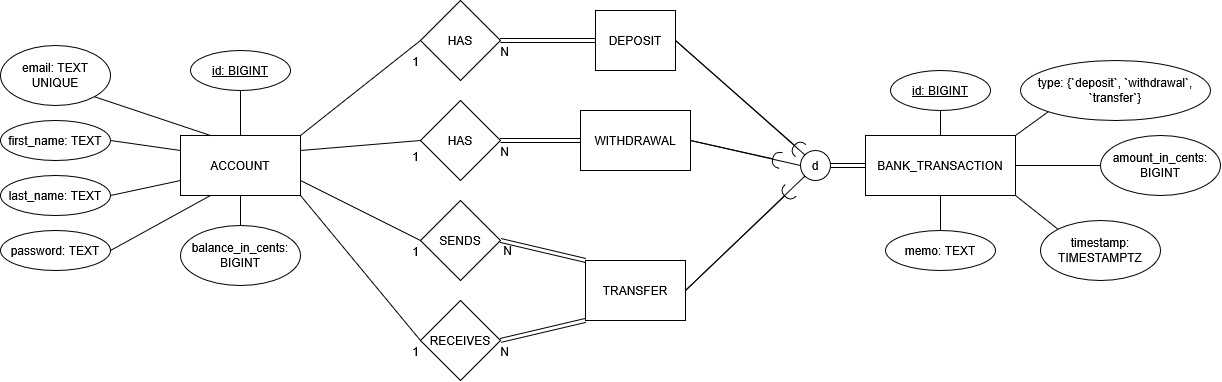

The diagram above was exported from draw.io. Its source (the exported page's mxGraphModel, read from the mxfile embedded in the PNG):
<mxGraphModel dx="3191" dy="1216" grid="1" gridSize="10" guides="1" tooltips="1" connect="1" arrows="1" fold="1" page="1" pageScale="1" pageWidth="850" pageHeight="1100" math="0" shadow="0">
  <root>
    <mxCell id="0" />
    <mxCell id="1" parent="0" />
    <mxCell id="l2dxpFUoDwW1OAxdEkuN-1" parent="1" style="rounded=0;whiteSpace=wrap;html=1;" value="ACCOUNT" vertex="1">
      <mxGeometry height="60" width="120" x="130" y="225" as="geometry" />
    </mxCell>
    <mxCell id="l2dxpFUoDwW1OAxdEkuN-2" parent="1" style="rounded=0;whiteSpace=wrap;html=1;" value="BANK_TRANSACTION" vertex="1">
      <mxGeometry height="60" width="150" x="815" y="225" as="geometry" />
    </mxCell>
    <mxCell id="l2dxpFUoDwW1OAxdEkuN-3" parent="1" style="rhombus;whiteSpace=wrap;html=1;shapeInside=1;" value="HAS" vertex="1">
      <mxGeometry height="80" width="80" x="370" y="90" as="geometry" />
    </mxCell>
    <mxCell id="l2dxpFUoDwW1OAxdEkuN-6" edge="1" parent="1" source="l2dxpFUoDwW1OAxdEkuN-1" style="endArrow=none;html=1;rounded=0;entryX=0;entryY=0.5;entryDx=0;entryDy=0;exitX=1;exitY=0;exitDx=0;exitDy=0;" target="l2dxpFUoDwW1OAxdEkuN-3" value="">
      <mxGeometry relative="1" as="geometry">
        <mxPoint x="390" y="260" as="sourcePoint" />
        <mxPoint x="449.6399999999999" y="309.74" as="targetPoint" />
      </mxGeometry>
    </mxCell>
    <mxCell id="l2dxpFUoDwW1OAxdEkuN-7" connectable="0" parent="l2dxpFUoDwW1OAxdEkuN-6" style="resizable=0;html=1;whiteSpace=wrap;align=right;verticalAlign=bottom;" value="1" vertex="1">
      <mxGeometry relative="1" x="1" as="geometry">
        <mxPoint y="30" as="offset" />
      </mxGeometry>
    </mxCell>
    <mxCell id="l2dxpFUoDwW1OAxdEkuN-8" edge="1" parent="1" source="l2dxpFUoDwW1OAxdEkuN-3" style="shape=link;html=1;rounded=0;exitX=1;exitY=0.5;exitDx=0;exitDy=0;entryX=0;entryY=0.5;entryDx=0;entryDy=0;" target="xyCwfSbXMg7VraAQe5g8-19" value="">
      <mxGeometry relative="1" as="geometry">
        <mxPoint x="350" y="309.74" as="sourcePoint" />
        <mxPoint x="410" y="300" as="targetPoint" />
      </mxGeometry>
    </mxCell>
    <mxCell id="l2dxpFUoDwW1OAxdEkuN-9" connectable="0" parent="l2dxpFUoDwW1OAxdEkuN-8" style="resizable=0;html=1;whiteSpace=wrap;align=right;verticalAlign=bottom;" value="N" vertex="1">
      <mxGeometry relative="1" x="1" as="geometry">
        <mxPoint x="-85" y="20" as="offset" />
      </mxGeometry>
    </mxCell>
    <mxCell id="l2dxpFUoDwW1OAxdEkuN-10" parent="1" style="ellipse;whiteSpace=wrap;html=1;align=center;fontStyle=4;" value="id: BIGINT" vertex="1">
      <mxGeometry height="40" width="100" x="140" y="140" as="geometry" />
    </mxCell>
    <mxCell id="l2dxpFUoDwW1OAxdEkuN-11" parent="1" style="ellipse;whiteSpace=wrap;html=1;align=center;" value="email: TEXT UNIQUE" vertex="1">
      <mxGeometry height="60" width="110" x="-50" y="135" as="geometry" />
    </mxCell>
    <mxCell id="l2dxpFUoDwW1OAxdEkuN-13" parent="1" style="ellipse;whiteSpace=wrap;html=1;align=center;" value="balance_in_cents: BIGINT" vertex="1">
      <mxGeometry height="60" width="120" x="130" y="315" as="geometry" />
    </mxCell>
    <mxCell id="l2dxpFUoDwW1OAxdEkuN-15" edge="1" parent="1" source="l2dxpFUoDwW1OAxdEkuN-10" style="endArrow=none;html=1;rounded=0;entryX=0.5;entryY=0;entryDx=0;entryDy=0;exitX=0.5;exitY=1;exitDx=0;exitDy=0;" target="l2dxpFUoDwW1OAxdEkuN-1" value="">
      <mxGeometry relative="1" as="geometry">
        <mxPoint x="100" y="204.66" as="sourcePoint" />
        <mxPoint x="260" y="204.66" as="targetPoint" />
      </mxGeometry>
    </mxCell>
    <mxCell id="l2dxpFUoDwW1OAxdEkuN-16" edge="1" parent="1" source="l2dxpFUoDwW1OAxdEkuN-11" style="endArrow=none;html=1;rounded=0;entryX=0.25;entryY=0;entryDx=0;entryDy=0;exitX=1;exitY=1;exitDx=0;exitDy=0;" target="l2dxpFUoDwW1OAxdEkuN-1" value="">
      <mxGeometry relative="1" as="geometry">
        <mxPoint x="100" y="254.66000000000003" as="sourcePoint" />
        <mxPoint x="260" y="254.66000000000003" as="targetPoint" />
      </mxGeometry>
    </mxCell>
    <mxCell id="l2dxpFUoDwW1OAxdEkuN-17" edge="1" parent="1" source="xyCwfSbXMg7VraAQe5g8-4" style="endArrow=none;html=1;rounded=0;exitX=1;exitY=0.5;exitDx=0;exitDy=0;entryX=0.25;entryY=1;entryDx=0;entryDy=0;" target="l2dxpFUoDwW1OAxdEkuN-1" value="">
      <mxGeometry relative="1" as="geometry">
        <mxPoint x="220" y="275" as="sourcePoint" />
        <mxPoint x="380" y="275" as="targetPoint" />
      </mxGeometry>
    </mxCell>
    <mxCell id="l2dxpFUoDwW1OAxdEkuN-18" parent="1" style="ellipse;whiteSpace=wrap;html=1;align=center;fontStyle=4;" value="id: BIGINT" vertex="1">
      <mxGeometry height="40" width="100" x="840" y="160" as="geometry" />
    </mxCell>
    <mxCell id="l2dxpFUoDwW1OAxdEkuN-19" parent="1" style="ellipse;whiteSpace=wrap;html=1;align=center;" value="amount_in_cents: BIGINT" vertex="1">
      <mxGeometry height="60" width="120" x="1050" y="225" as="geometry" />
    </mxCell>
    <mxCell id="l2dxpFUoDwW1OAxdEkuN-20" parent="1" style="ellipse;whiteSpace=wrap;html=1;align=center;" value="timestamp: TIMESTAMPTZ" vertex="1">
      <mxGeometry height="60" width="120" x="990" y="310" as="geometry" />
    </mxCell>
    <mxCell id="l2dxpFUoDwW1OAxdEkuN-22" edge="1" parent="1" source="l2dxpFUoDwW1OAxdEkuN-18" style="endArrow=none;html=1;rounded=0;exitX=0.5;exitY=1;exitDx=0;exitDy=0;entryX=0.5;entryY=0;entryDx=0;entryDy=0;" target="l2dxpFUoDwW1OAxdEkuN-2" value="">
      <mxGeometry relative="1" as="geometry">
        <mxPoint x="635" y="255" as="sourcePoint" />
        <mxPoint x="795" y="255" as="targetPoint" />
      </mxGeometry>
    </mxCell>
    <mxCell id="l2dxpFUoDwW1OAxdEkuN-24" edge="1" parent="1" source="l2dxpFUoDwW1OAxdEkuN-2" style="endArrow=none;html=1;rounded=0;entryX=0;entryY=0.5;entryDx=0;entryDy=0;exitX=1;exitY=0.5;exitDx=0;exitDy=0;" target="l2dxpFUoDwW1OAxdEkuN-19" value="">
      <mxGeometry relative="1" as="geometry">
        <mxPoint x="635" y="255" as="sourcePoint" />
        <mxPoint x="795" y="255" as="targetPoint" />
      </mxGeometry>
    </mxCell>
    <mxCell id="l2dxpFUoDwW1OAxdEkuN-25" edge="1" parent="1" source="l2dxpFUoDwW1OAxdEkuN-20" style="endArrow=none;html=1;rounded=0;exitX=0;exitY=0;exitDx=0;exitDy=0;entryX=1;entryY=1;entryDx=0;entryDy=0;" target="l2dxpFUoDwW1OAxdEkuN-2" value="">
      <mxGeometry relative="1" as="geometry">
        <mxPoint x="635" y="255" as="sourcePoint" />
        <mxPoint x="795" y="255" as="targetPoint" />
      </mxGeometry>
    </mxCell>
    <mxCell id="xyCwfSbXMg7VraAQe5g8-4" parent="1" style="ellipse;whiteSpace=wrap;html=1;align=center;" value="password: TEXT" vertex="1">
      <mxGeometry height="40" width="110" x="-50" y="320" as="geometry" />
    </mxCell>
    <mxCell id="xyCwfSbXMg7VraAQe5g8-6" edge="1" parent="1" source="l2dxpFUoDwW1OAxdEkuN-13" style="endArrow=none;html=1;rounded=0;exitX=0.5;exitY=0;exitDx=0;exitDy=0;entryX=0.5;entryY=1;entryDx=0;entryDy=0;" target="l2dxpFUoDwW1OAxdEkuN-1" value="">
      <mxGeometry relative="1" as="geometry">
        <mxPoint x="165" y="335" as="sourcePoint" />
        <mxPoint x="160" y="295" as="targetPoint" />
      </mxGeometry>
    </mxCell>
    <mxCell id="xyCwfSbXMg7VraAQe5g8-17" edge="1" parent="1" source="xyCwfSbXMg7VraAQe5g8-18" style="shape=link;html=1;rounded=0;entryX=0;entryY=0.5;entryDx=0;entryDy=0;exitX=1;exitY=0.5;exitDx=0;exitDy=0;" target="l2dxpFUoDwW1OAxdEkuN-2" value="">
      <mxGeometry relative="1" width="100" as="geometry">
        <mxPoint x="885" y="345" as="sourcePoint" />
        <mxPoint x="945" y="385" as="targetPoint" />
      </mxGeometry>
    </mxCell>
    <mxCell id="xyCwfSbXMg7VraAQe5g8-18" parent="1" style="ellipse;whiteSpace=wrap;html=1;shapeInside=1;aspect=fixed;" value="d" vertex="1">
      <mxGeometry height="30" width="30" x="750" y="240" as="geometry" />
    </mxCell>
    <mxCell id="xyCwfSbXMg7VraAQe5g8-19" parent="1" style="rounded=0;whiteSpace=wrap;html=1;" value="DEPOSIT" vertex="1">
      <mxGeometry height="60" width="80" x="545" y="100" as="geometry" />
    </mxCell>
    <mxCell id="xyCwfSbXMg7VraAQe5g8-20" parent="1" style="rounded=0;whiteSpace=wrap;html=1;" value="TRANSFER" vertex="1">
      <mxGeometry height="60" width="100" x="535" y="350" as="geometry" />
    </mxCell>
    <mxCell id="xyCwfSbXMg7VraAQe5g8-21" parent="1" style="rhombus;whiteSpace=wrap;html=1;shapeInside=1;" value="SENDS" vertex="1">
      <mxGeometry height="80" width="80" x="370" y="290" as="geometry" />
    </mxCell>
    <mxCell id="xyCwfSbXMg7VraAQe5g8-22" parent="1" style="rhombus;whiteSpace=wrap;html=1;shapeInside=1;" value="RECEIVES" vertex="1">
      <mxGeometry height="80" width="80" x="370" y="390" as="geometry" />
    </mxCell>
    <mxCell id="xyCwfSbXMg7VraAQe5g8-23" edge="1" parent="1" source="l2dxpFUoDwW1OAxdEkuN-1" style="endArrow=none;html=1;rounded=0;exitX=1;exitY=0.75;exitDx=0;exitDy=0;entryX=0;entryY=0.5;entryDx=0;entryDy=0;" target="xyCwfSbXMg7VraAQe5g8-21" value="">
      <mxGeometry height="50" relative="1" width="50" as="geometry">
        <mxPoint x="540" y="360" as="sourcePoint" />
        <mxPoint x="590" y="310" as="targetPoint" />
      </mxGeometry>
    </mxCell>
    <mxCell id="xyCwfSbXMg7VraAQe5g8-24" edge="1" parent="1" source="l2dxpFUoDwW1OAxdEkuN-1" style="endArrow=none;html=1;rounded=0;exitX=1;exitY=1;exitDx=0;exitDy=0;entryX=0;entryY=0.5;entryDx=0;entryDy=0;" target="xyCwfSbXMg7VraAQe5g8-22" value="">
      <mxGeometry height="50" relative="1" width="50" as="geometry">
        <mxPoint x="540" y="360" as="sourcePoint" />
        <mxPoint x="590" y="310" as="targetPoint" />
      </mxGeometry>
    </mxCell>
    <mxCell id="xyCwfSbXMg7VraAQe5g8-25" connectable="0" parent="1" style="resizable=0;html=1;whiteSpace=wrap;align=right;verticalAlign=bottom;" value="1" vertex="1">
      <mxGeometry x="370" y="255" as="geometry" />
    </mxCell>
    <mxCell id="xyCwfSbXMg7VraAQe5g8-26" connectable="0" parent="1" style="resizable=0;html=1;whiteSpace=wrap;align=right;verticalAlign=bottom;" value="1" vertex="1">
      <mxGeometry x="370" y="350" as="geometry" />
    </mxCell>
    <mxCell id="xyCwfSbXMg7VraAQe5g8-27" edge="1" parent="1" source="xyCwfSbXMg7VraAQe5g8-21" style="shape=link;html=1;rounded=0;exitX=1;exitY=0.5;exitDx=0;exitDy=0;entryX=0;entryY=0;entryDx=0;entryDy=0;" target="xyCwfSbXMg7VraAQe5g8-20" value="">
      <mxGeometry relative="1" width="100" as="geometry">
        <mxPoint x="520" y="340" as="sourcePoint" />
        <mxPoint x="620" y="340" as="targetPoint" />
      </mxGeometry>
    </mxCell>
    <mxCell id="xyCwfSbXMg7VraAQe5g8-28" edge="1" parent="1" source="xyCwfSbXMg7VraAQe5g8-22" style="shape=link;html=1;rounded=0;exitX=1;exitY=0.5;exitDx=0;exitDy=0;entryX=0;entryY=1;entryDx=0;entryDy=0;" target="xyCwfSbXMg7VraAQe5g8-20" value="">
      <mxGeometry relative="1" width="100" as="geometry">
        <mxPoint x="520" y="340" as="sourcePoint" />
        <mxPoint x="620" y="340" as="targetPoint" />
      </mxGeometry>
    </mxCell>
    <mxCell id="xyCwfSbXMg7VraAQe5g8-29" connectable="0" parent="1" style="resizable=0;html=1;whiteSpace=wrap;align=right;verticalAlign=bottom;" value="N" vertex="1">
      <mxGeometry x="490" y="260" as="geometry">
        <mxPoint x="-27" y="89" as="offset" />
      </mxGeometry>
    </mxCell>
    <mxCell id="xyCwfSbXMg7VraAQe5g8-30" connectable="0" parent="1" style="resizable=0;html=1;whiteSpace=wrap;align=right;verticalAlign=bottom;" value="N" vertex="1">
      <mxGeometry x="460" y="450" as="geometry" />
    </mxCell>
    <mxCell id="233oCHKELaGCLD5nJPEE-1" parent="1" style="ellipse;whiteSpace=wrap;html=1;align=center;" value="first_name: TEXT" vertex="1">
      <mxGeometry height="40" width="110" x="-50" y="210" as="geometry" />
    </mxCell>
    <mxCell id="233oCHKELaGCLD5nJPEE-2" parent="1" style="ellipse;whiteSpace=wrap;html=1;align=center;" value="last_name: TEXT" vertex="1">
      <mxGeometry height="40" width="110" x="-50" y="265" as="geometry" />
    </mxCell>
    <mxCell id="233oCHKELaGCLD5nJPEE-5" edge="1" parent="1" source="233oCHKELaGCLD5nJPEE-1" style="endArrow=none;html=1;rounded=0;exitX=1;exitY=0.5;exitDx=0;exitDy=0;entryX=0;entryY=0.25;entryDx=0;entryDy=0;" target="l2dxpFUoDwW1OAxdEkuN-1" value="">
      <mxGeometry relative="1" as="geometry">
        <mxPoint x="75" y="310" as="sourcePoint" />
        <mxPoint x="120" y="260" as="targetPoint" />
      </mxGeometry>
    </mxCell>
    <mxCell id="233oCHKELaGCLD5nJPEE-6" edge="1" parent="1" source="233oCHKELaGCLD5nJPEE-2" style="endArrow=none;html=1;rounded=0;exitX=1;exitY=0.5;exitDx=0;exitDy=0;entryX=0;entryY=0.75;entryDx=0;entryDy=0;" target="l2dxpFUoDwW1OAxdEkuN-1" value="">
      <mxGeometry relative="1" as="geometry">
        <mxPoint x="70" y="305" as="sourcePoint" />
        <mxPoint x="110" y="305" as="targetPoint" />
      </mxGeometry>
    </mxCell>
    <mxCell id="233oCHKELaGCLD5nJPEE-8" edge="1" parent="1" source="l2dxpFUoDwW1OAxdEkuN-2" style="endArrow=none;html=1;rounded=0;entryX=0;entryY=1;entryDx=0;entryDy=0;exitX=1;exitY=0;exitDx=0;exitDy=0;" target="RV0sFnmlzF62eZ20XUjE-5" value="">
      <mxGeometry relative="1" as="geometry">
        <mxPoint x="1010" y="215" as="sourcePoint" />
        <mxPoint x="1001.611652" y="201.21320300000002" as="targetPoint" />
      </mxGeometry>
    </mxCell>
    <mxCell id="233oCHKELaGCLD5nJPEE-10" parent="1" style="ellipse;whiteSpace=wrap;html=1;align=center;aspect=fixed;fillColor=none;strokeColor=none;resizable=0;perimeter=centerPerimeter;rotatable=0;allowArrows=0;points=[];outlineConnect=1;" value="" vertex="1">
      <mxGeometry height="10" width="10" x="690" y="400" as="geometry" />
    </mxCell>
    <mxCell id="233oCHKELaGCLD5nJPEE-11" parent="1" style="rounded=0;whiteSpace=wrap;html=1;" value="WITHDRAWAL" vertex="1">
      <mxGeometry height="60" width="110" x="530" y="200" as="geometry" />
    </mxCell>
    <mxCell id="233oCHKELaGCLD5nJPEE-13" parent="1" style="rhombus;whiteSpace=wrap;html=1;shapeInside=1;" value="HAS" vertex="1">
      <mxGeometry height="80" width="80" x="370" y="190" as="geometry" />
    </mxCell>
    <mxCell id="233oCHKELaGCLD5nJPEE-14" edge="1" parent="1" source="l2dxpFUoDwW1OAxdEkuN-1" style="endArrow=none;html=1;rounded=0;exitX=1;exitY=0.25;exitDx=0;exitDy=0;entryX=0;entryY=0.5;entryDx=0;entryDy=0;" target="233oCHKELaGCLD5nJPEE-13" value="">
      <mxGeometry height="50" relative="1" width="50" as="geometry">
        <mxPoint x="340" y="310" as="sourcePoint" />
        <mxPoint x="390" y="345" as="targetPoint" />
      </mxGeometry>
    </mxCell>
    <mxCell id="233oCHKELaGCLD5nJPEE-15" edge="1" parent="1" source="233oCHKELaGCLD5nJPEE-13" style="shape=link;html=1;rounded=0;entryX=0;entryY=0.5;entryDx=0;entryDy=0;exitX=1;exitY=0.5;exitDx=0;exitDy=0;" target="233oCHKELaGCLD5nJPEE-11" value="">
      <mxGeometry relative="1" as="geometry">
        <mxPoint x="460" y="200" as="sourcePoint" />
        <mxPoint x="545" y="205" as="targetPoint" />
      </mxGeometry>
    </mxCell>
    <mxCell id="233oCHKELaGCLD5nJPEE-16" connectable="0" parent="233oCHKELaGCLD5nJPEE-15" style="resizable=0;html=1;whiteSpace=wrap;align=right;verticalAlign=bottom;" value="N" vertex="1">
      <mxGeometry relative="1" x="0.9972" as="geometry">
        <mxPoint x="-70" y="20" as="offset" />
      </mxGeometry>
    </mxCell>
    <mxCell id="233oCHKELaGCLD5nJPEE-9" edge="1" parent="1" source="233oCHKELaGCLD5nJPEE-11" style="rounded=0;orthogonalLoop=1;jettySize=auto;html=1;endArrow=halfCircle;endFill=0;endSize=6;strokeWidth=1;sketch=0;fontSize=12;curved=1;exitX=1;exitY=0.5;exitDx=0;exitDy=0;" value="">
      <mxGeometry relative="1" as="geometry">
        <mxPoint x="677.5" y="257.5" as="sourcePoint" />
        <mxPoint x="730" y="250" as="targetPoint" />
      </mxGeometry>
    </mxCell>
    <mxCell id="233oCHKELaGCLD5nJPEE-17" edge="1" parent="1" source="233oCHKELaGCLD5nJPEE-11" style="endArrow=none;html=1;rounded=0;entryX=0;entryY=0.5;entryDx=0;entryDy=0;exitX=1;exitY=0.5;exitDx=0;exitDy=0;" target="xyCwfSbXMg7VraAQe5g8-18" value="">
      <mxGeometry height="50" relative="1" width="50" as="geometry">
        <mxPoint x="720" y="250" as="sourcePoint" />
        <mxPoint x="730" y="250" as="targetPoint" />
      </mxGeometry>
    </mxCell>
    <mxCell id="233oCHKELaGCLD5nJPEE-20" edge="1" parent="1" source="xyCwfSbXMg7VraAQe5g8-20" style="endArrow=none;html=1;rounded=0;entryX=0;entryY=1;entryDx=0;entryDy=0;exitX=1;exitY=0.5;exitDx=0;exitDy=0;" target="xyCwfSbXMg7VraAQe5g8-18" value="">
      <mxGeometry height="50" relative="1" width="50" as="geometry">
        <mxPoint x="710" y="240" as="sourcePoint" />
        <mxPoint x="820" y="265" as="targetPoint" />
      </mxGeometry>
    </mxCell>
    <mxCell id="233oCHKELaGCLD5nJPEE-21" edge="1" parent="1" source="xyCwfSbXMg7VraAQe5g8-20" style="rounded=0;orthogonalLoop=1;jettySize=auto;html=1;endArrow=halfCircle;endFill=0;endSize=6;strokeWidth=1;sketch=0;fontSize=12;curved=1;exitX=1;exitY=0.5;exitDx=0;exitDy=0;" value="">
      <mxGeometry relative="1" as="geometry">
        <mxPoint x="640" y="380" as="sourcePoint" />
        <mxPoint x="740" y="280" as="targetPoint" />
      </mxGeometry>
    </mxCell>
    <mxCell id="233oCHKELaGCLD5nJPEE-22" edge="1" parent="1" source="xyCwfSbXMg7VraAQe5g8-19" style="endArrow=none;html=1;rounded=0;entryX=0;entryY=0;entryDx=0;entryDy=0;exitX=1;exitY=0.5;exitDx=0;exitDy=0;" target="xyCwfSbXMg7VraAQe5g8-18" value="">
      <mxGeometry height="50" relative="1" width="50" as="geometry">
        <mxPoint x="630" y="280" as="sourcePoint" />
        <mxPoint x="740" y="305" as="targetPoint" />
      </mxGeometry>
    </mxCell>
    <mxCell id="233oCHKELaGCLD5nJPEE-23" edge="1" parent="1" source="xyCwfSbXMg7VraAQe5g8-19" style="rounded=0;orthogonalLoop=1;jettySize=auto;html=1;endArrow=halfCircle;endFill=0;endSize=6;strokeWidth=1;sketch=0;fontSize=12;curved=1;exitX=1;exitY=0.5;exitDx=0;exitDy=0;" value="">
      <mxGeometry relative="1" as="geometry">
        <mxPoint x="675" y="195" as="sourcePoint" />
        <mxPoint x="750" y="240" as="targetPoint" />
      </mxGeometry>
    </mxCell>
    <mxCell id="233oCHKELaGCLD5nJPEE-24" parent="1" style="ellipse;whiteSpace=wrap;html=1;align=center;aspect=fixed;fillColor=none;strokeColor=none;resizable=0;perimeter=centerPerimeter;rotatable=0;allowArrows=0;points=[];outlineConnect=1;" value="" vertex="1">
      <mxGeometry height="10" width="10" x="650" y="190" as="geometry" />
    </mxCell>
    <mxCell id="233oCHKELaGCLD5nJPEE-25" connectable="0" parent="1" style="resizable=0;html=1;whiteSpace=wrap;align=right;verticalAlign=bottom;" value="1" vertex="1">
      <mxGeometry x="370" y="450" as="geometry" />
    </mxCell>
    <mxCell id="RV0sFnmlzF62eZ20XUjE-3" parent="1" style="ellipse;whiteSpace=wrap;html=1;align=center;" value="memo: TEXT" vertex="1">
      <mxGeometry height="40" width="110" x="835" y="320" as="geometry" />
    </mxCell>
    <mxCell id="RV0sFnmlzF62eZ20XUjE-4" edge="1" parent="1" source="RV0sFnmlzF62eZ20XUjE-3" style="endArrow=none;html=1;rounded=0;exitX=0.5;exitY=0;exitDx=0;exitDy=0;" target="l2dxpFUoDwW1OAxdEkuN-2" value="">
      <mxGeometry height="50" relative="1" width="50" as="geometry">
        <mxPoint x="880" y="310" as="sourcePoint" />
        <mxPoint x="780" y="290" as="targetPoint" />
      </mxGeometry>
    </mxCell>
    <mxCell id="RV0sFnmlzF62eZ20XUjE-5" parent="1" style="ellipse;whiteSpace=wrap;html=1;align=center;" value="type: {`deposit`, `withdrawal`, `transfer`}" vertex="1">
      <mxGeometry height="60" width="190" x="970" y="150" as="geometry" />
    </mxCell>
  </root>
</mxGraphModel>